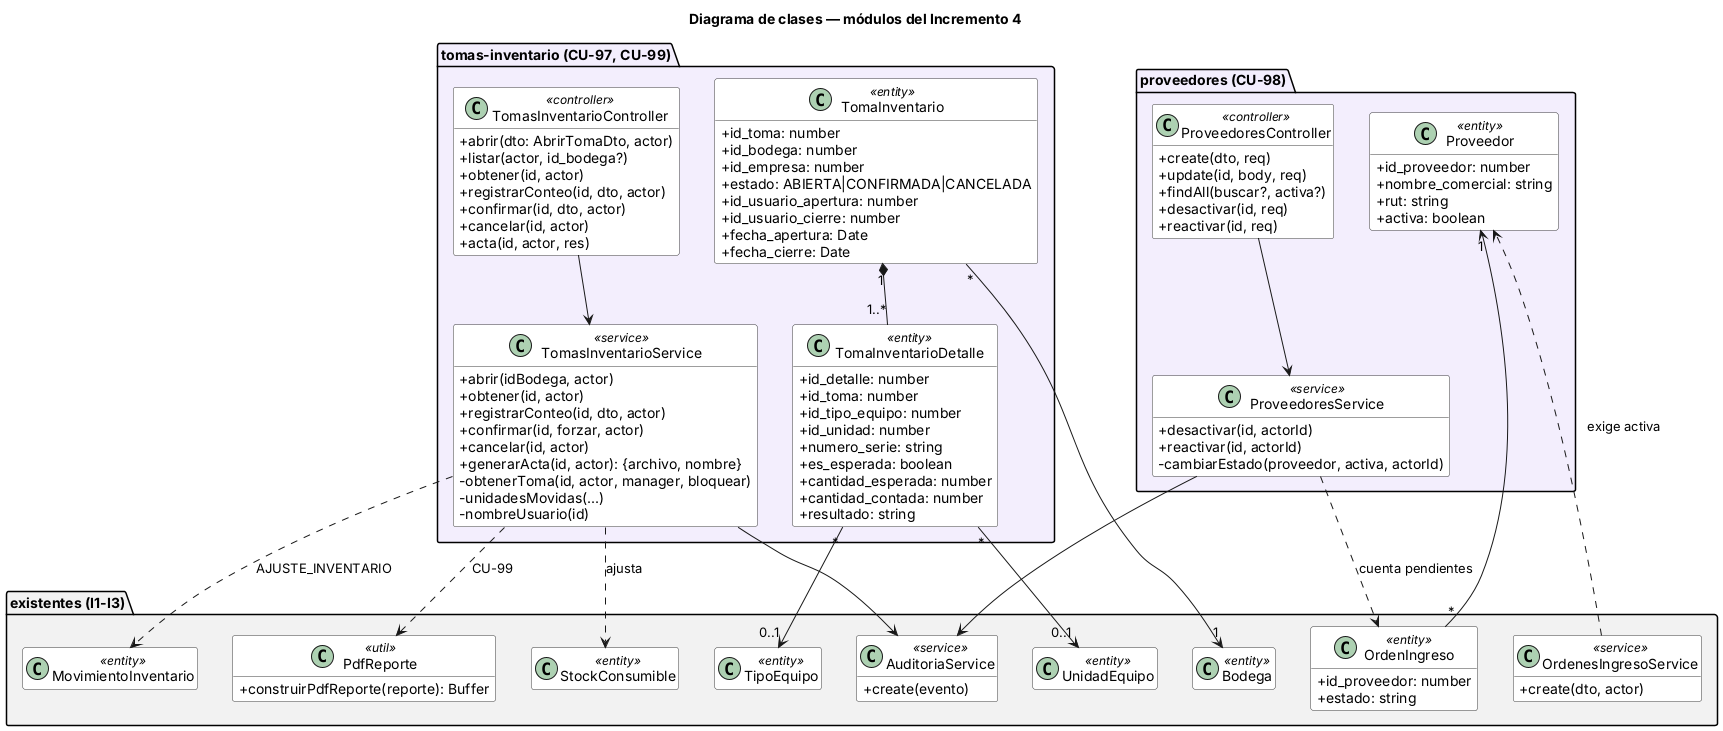

The diagram above was rendered by PlantUML. Its source (embedded in the PNG):
@startuml clases-i4
title Diagrama de clases — módulos del Incremento 4
skinparam shadowing false
skinparam classAttributeIconSize 0
skinparam class {
  BackgroundColor #FFFFFF
  BorderColor #3A3A3A
}
hide empty members
package "tomas-inventario (CU-97, CU-99)" #F3EEFD {
  class TomasInventarioController <<controller>> {
    +abrir(dto: AbrirTomaDto, actor)
    +listar(actor, id_bodega?)
    +obtener(id, actor)
    +registrarConteo(id, dto, actor)
    +confirmar(id, dto, actor)
    +cancelar(id, actor)
    +acta(id, actor, res)
  }
  class TomasInventarioService <<service>> {
    +abrir(idBodega, actor)
    +obtener(id, actor)
    +registrarConteo(id, dto, actor)
    +confirmar(id, forzar, actor)
    +cancelar(id, actor)
    +generarActa(id, actor): {archivo, nombre}
    -obtenerToma(id, actor, manager, bloquear)
    -unidadesMovidas(...)
    -nombreUsuario(id)
  }
  class TomaInventario <<entity>> {
    +id_toma: number
    +id_bodega: number
    +id_empresa: number
    +estado: ABIERTA|CONFIRMADA|CANCELADA
    +id_usuario_apertura: number
    +id_usuario_cierre: number
    +fecha_apertura: Date
    +fecha_cierre: Date
  }
  class TomaInventarioDetalle <<entity>> {
    +id_detalle: number
    +id_toma: number
    +id_tipo_equipo: number
    +id_unidad: number
    +numero_serie: string
    +es_esperada: boolean
    +cantidad_esperada: number
    +cantidad_contada: number
    +resultado: string
  }
}
package "proveedores (CU-98)" #F3EEFD {
  class ProveedoresController <<controller>> {
    +create(dto, req)
    +update(id, body, req)
    +findAll(buscar?, activa?)
    +desactivar(id, req)
    +reactivar(id, req)
  }
  class ProveedoresService <<service>> {
    +desactivar(id, actorId)
    +reactivar(id, actorId)
    -cambiarEstado(proveedor, activa, actorId)
  }
  class Proveedor <<entity>> {
    +id_proveedor: number
    +nombre_comercial: string
    +rut: string
    +activa: boolean
  }
}
package "existentes (I1-I3)" #F2F2F2 {
  class OrdenesIngresoService <<service>> {
    +create(dto, actor)
  }
  class OrdenIngreso <<entity>> {
    +id_proveedor: number
    +estado: string
  }
  class AuditoriaService <<service>> {
    +create(evento)
  }
  class PdfReporte <<util>> {
    +construirPdfReporte(reporte): Buffer
  }
  class Bodega <<entity>>
  class TipoEquipo <<entity>>
  class UnidadEquipo <<entity>>
  class StockConsumible <<entity>>
  class MovimientoInventario <<entity>>
}
TomasInventarioController --> TomasInventarioService
TomasInventarioService --> AuditoriaService
TomasInventarioService ..> PdfReporte : CU-99
TomasInventarioService ..> StockConsumible : ajusta
TomasInventarioService ..> MovimientoInventario : AJUSTE_INVENTARIO
TomaInventario "1" *-- "1..*" TomaInventarioDetalle
TomaInventario "*" --> "1" Bodega
TomaInventarioDetalle "*" --> "0..1" TipoEquipo
TomaInventarioDetalle "*" --> "0..1" UnidadEquipo
ProveedoresController --> ProveedoresService
ProveedoresService --> AuditoriaService
ProveedoresService ..> OrdenIngreso : cuenta pendientes
OrdenesIngresoService ..> Proveedor : exige activa
OrdenIngreso "*" --> "1" Proveedor
@enduml